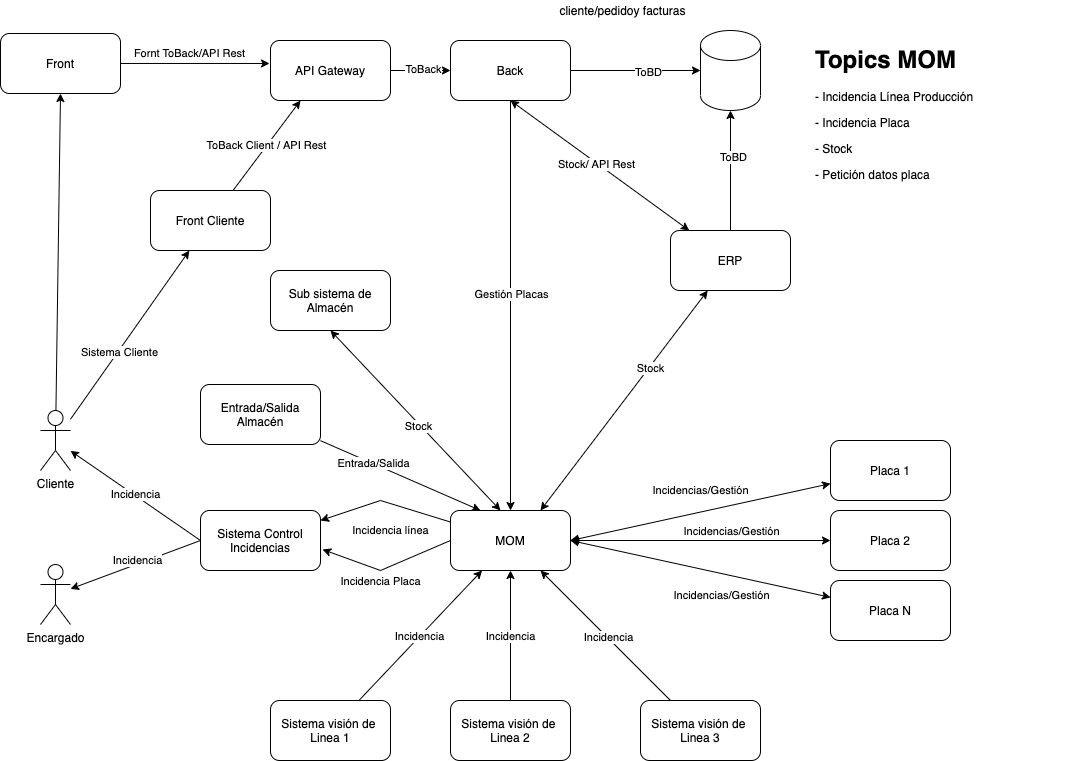

The diagram above was exported from draw.io. Its source (the exported page's mxGraphModel, read from the mxfile embedded in the PNG):
<mxGraphModel dx="1106" dy="892" grid="1" gridSize="10" guides="1" tooltips="1" connect="1" arrows="1" fold="1" page="1" pageScale="1" pageWidth="1169" pageHeight="827" math="0" shadow="0">
  <root>
    <mxCell id="0" />
    <mxCell id="1" parent="0" />
    <mxCell id="ukcdl4UTr6fBqinJjQY7-5" style="edgeStyle=orthogonalEdgeStyle;rounded=0;orthogonalLoop=1;jettySize=auto;html=1;entryX=-0.008;entryY=0.383;entryDx=0;entryDy=0;entryPerimeter=0;" parent="1" source="ukcdl4UTr6fBqinJjQY7-1" target="wgnZfA8LaeEjHCaXrBnl-2" edge="1">
      <mxGeometry relative="1" as="geometry" />
    </mxCell>
    <mxCell id="ukcdl4UTr6fBqinJjQY7-43" value="Fornt ToBack/API Rest" style="edgeLabel;html=1;align=center;verticalAlign=middle;resizable=0;points=[];" parent="ukcdl4UTr6fBqinJjQY7-5" vertex="1" connectable="0">
      <mxGeometry x="-0.26" relative="1" as="geometry">
        <mxPoint x="13" y="-10" as="offset" />
      </mxGeometry>
    </mxCell>
    <mxCell id="ukcdl4UTr6fBqinJjQY7-1" value="Front" style="rounded=1;whiteSpace=wrap;html=1;" parent="1" vertex="1">
      <mxGeometry y="63" width="120" height="60" as="geometry" />
    </mxCell>
    <mxCell id="ukcdl4UTr6fBqinJjQY7-6" style="edgeStyle=orthogonalEdgeStyle;rounded=0;orthogonalLoop=1;jettySize=auto;html=1;" parent="1" source="ukcdl4UTr6fBqinJjQY7-3" target="ukcdl4UTr6fBqinJjQY7-4" edge="1">
      <mxGeometry relative="1" as="geometry" />
    </mxCell>
    <mxCell id="ukcdl4UTr6fBqinJjQY7-44" value="ToBD" style="edgeLabel;html=1;align=center;verticalAlign=middle;resizable=0;points=[];" parent="ukcdl4UTr6fBqinJjQY7-6" vertex="1" connectable="0">
      <mxGeometry x="0.1833" y="-1" relative="1" as="geometry">
        <mxPoint as="offset" />
      </mxGeometry>
    </mxCell>
    <mxCell id="ukcdl4UTr6fBqinJjQY7-29" style="edgeStyle=none;rounded=0;orthogonalLoop=1;jettySize=auto;html=1;exitX=0.5;exitY=1;exitDx=0;exitDy=0;startArrow=classic;startFill=1;" parent="1" source="ukcdl4UTr6fBqinJjQY7-3" target="ukcdl4UTr6fBqinJjQY7-26" edge="1">
      <mxGeometry relative="1" as="geometry" />
    </mxCell>
    <mxCell id="ukcdl4UTr6fBqinJjQY7-33" value="Stock/ API Rest" style="edgeLabel;html=1;align=center;verticalAlign=middle;resizable=0;points=[];" parent="ukcdl4UTr6fBqinJjQY7-29" vertex="1" connectable="0">
      <mxGeometry x="-0.0374" y="-1" relative="1" as="geometry">
        <mxPoint as="offset" />
      </mxGeometry>
    </mxCell>
    <mxCell id="BbpzPKASUZiZblI2Lo_N-2" style="edgeStyle=none;rounded=0;orthogonalLoop=1;jettySize=auto;html=1;entryX=0.5;entryY=0;entryDx=0;entryDy=0;startArrow=none;startFill=0;" parent="1" source="ukcdl4UTr6fBqinJjQY7-3" target="ukcdl4UTr6fBqinJjQY7-7" edge="1">
      <mxGeometry relative="1" as="geometry" />
    </mxCell>
    <mxCell id="BbpzPKASUZiZblI2Lo_N-3" value="Gestión Placas" style="edgeLabel;html=1;align=center;verticalAlign=middle;resizable=0;points=[];" parent="BbpzPKASUZiZblI2Lo_N-2" vertex="1" connectable="0">
      <mxGeometry x="-0.445" y="1" relative="1" as="geometry">
        <mxPoint x="-1" y="79" as="offset" />
      </mxGeometry>
    </mxCell>
    <mxCell id="ukcdl4UTr6fBqinJjQY7-3" value="Back" style="rounded=1;whiteSpace=wrap;html=1;" parent="1" vertex="1">
      <mxGeometry x="450" y="70" width="120" height="60" as="geometry" />
    </mxCell>
    <mxCell id="ukcdl4UTr6fBqinJjQY7-4" value="" style="shape=cylinder3;whiteSpace=wrap;html=1;boundedLbl=1;backgroundOutline=1;size=15;" parent="1" vertex="1">
      <mxGeometry x="700" y="60" width="60" height="80" as="geometry" />
    </mxCell>
    <mxCell id="ukcdl4UTr6fBqinJjQY7-16" style="edgeStyle=none;rounded=0;orthogonalLoop=1;jettySize=auto;html=1;" parent="1" source="ukcdl4UTr6fBqinJjQY7-7" target="ukcdl4UTr6fBqinJjQY7-10" edge="1">
      <mxGeometry relative="1" as="geometry">
        <Array as="points">
          <mxPoint x="380" y="530" />
        </Array>
      </mxGeometry>
    </mxCell>
    <mxCell id="ukcdl4UTr6fBqinJjQY7-17" value="Incidencia línea" style="edgeLabel;html=1;align=center;verticalAlign=middle;resizable=0;points=[];" parent="ukcdl4UTr6fBqinJjQY7-16" vertex="1" connectable="0">
      <mxGeometry x="0.2" relative="1" as="geometry">
        <mxPoint x="18" y="27" as="offset" />
      </mxGeometry>
    </mxCell>
    <mxCell id="ukcdl4UTr6fBqinJjQY7-18" style="edgeStyle=none;rounded=0;orthogonalLoop=1;jettySize=auto;html=1;exitX=0;exitY=0.5;exitDx=0;exitDy=0;entryX=1.017;entryY=0.65;entryDx=0;entryDy=0;entryPerimeter=0;" parent="1" source="ukcdl4UTr6fBqinJjQY7-7" target="ukcdl4UTr6fBqinJjQY7-10" edge="1">
      <mxGeometry relative="1" as="geometry">
        <Array as="points">
          <mxPoint x="380" y="600" />
        </Array>
      </mxGeometry>
    </mxCell>
    <mxCell id="ukcdl4UTr6fBqinJjQY7-37" style="edgeStyle=none;rounded=0;orthogonalLoop=1;jettySize=auto;html=1;startArrow=classic;startFill=1;" parent="1" target="ukcdl4UTr6fBqinJjQY7-26" edge="1">
      <mxGeometry relative="1" as="geometry">
        <mxPoint x="540" y="540" as="sourcePoint" />
        <mxPoint x="720" y="429" as="targetPoint" />
      </mxGeometry>
    </mxCell>
    <mxCell id="ukcdl4UTr6fBqinJjQY7-38" value="Stock" style="edgeLabel;html=1;align=center;verticalAlign=middle;resizable=0;points=[];" parent="ukcdl4UTr6fBqinJjQY7-37" vertex="1" connectable="0">
      <mxGeometry x="0.3047" y="-1" relative="1" as="geometry">
        <mxPoint as="offset" />
      </mxGeometry>
    </mxCell>
    <mxCell id="ukcdl4UTr6fBqinJjQY7-7" value="MOM" style="rounded=1;whiteSpace=wrap;html=1;" parent="1" vertex="1">
      <mxGeometry x="450" y="540" width="120" height="60" as="geometry" />
    </mxCell>
    <mxCell id="ukcdl4UTr6fBqinJjQY7-13" style="rounded=0;orthogonalLoop=1;jettySize=auto;html=1;" parent="1" source="ukcdl4UTr6fBqinJjQY7-9" target="ukcdl4UTr6fBqinJjQY7-7" edge="1">
      <mxGeometry relative="1" as="geometry" />
    </mxCell>
    <mxCell id="ukcdl4UTr6fBqinJjQY7-40" value="Incidencia" style="edgeLabel;html=1;align=center;verticalAlign=middle;resizable=0;points=[];" parent="ukcdl4UTr6fBqinJjQY7-13" vertex="1" connectable="0">
      <mxGeometry x="-0.0154" y="1" relative="1" as="geometry">
        <mxPoint as="offset" />
      </mxGeometry>
    </mxCell>
    <mxCell id="ukcdl4UTr6fBqinJjQY7-9" value="Sistema visión de&amp;nbsp;&lt;br&gt;Linea 1" style="rounded=1;whiteSpace=wrap;html=1;" parent="1" vertex="1">
      <mxGeometry x="270" y="730" width="120" height="60" as="geometry" />
    </mxCell>
    <mxCell id="ukcdl4UTr6fBqinJjQY7-22" style="edgeStyle=none;rounded=0;orthogonalLoop=1;jettySize=auto;html=1;exitX=0;exitY=0.5;exitDx=0;exitDy=0;" parent="1" source="ukcdl4UTr6fBqinJjQY7-10" target="ukcdl4UTr6fBqinJjQY7-20" edge="1">
      <mxGeometry relative="1" as="geometry" />
    </mxCell>
    <mxCell id="ukcdl4UTr6fBqinJjQY7-61" value="Incidencia" style="edgeLabel;html=1;align=center;verticalAlign=middle;resizable=0;points=[];" parent="ukcdl4UTr6fBqinJjQY7-22" vertex="1" connectable="0">
      <mxGeometry x="-0.0532" y="-4" relative="1" as="geometry">
        <mxPoint as="offset" />
      </mxGeometry>
    </mxCell>
    <mxCell id="ukcdl4UTr6fBqinJjQY7-23" style="edgeStyle=none;rounded=0;orthogonalLoop=1;jettySize=auto;html=1;exitX=0;exitY=0.5;exitDx=0;exitDy=0;" parent="1" source="ukcdl4UTr6fBqinJjQY7-10" target="ukcdl4UTr6fBqinJjQY7-21" edge="1">
      <mxGeometry relative="1" as="geometry" />
    </mxCell>
    <mxCell id="ukcdl4UTr6fBqinJjQY7-60" value="Incidencia" style="edgeLabel;html=1;align=center;verticalAlign=middle;resizable=0;points=[];" parent="ukcdl4UTr6fBqinJjQY7-23" vertex="1" connectable="0">
      <mxGeometry x="0.0189" relative="1" as="geometry">
        <mxPoint y="-1" as="offset" />
      </mxGeometry>
    </mxCell>
    <mxCell id="ukcdl4UTr6fBqinJjQY7-10" value="Sistema Control Incidencias" style="rounded=1;whiteSpace=wrap;html=1;" parent="1" vertex="1">
      <mxGeometry x="200" y="540" width="120" height="60" as="geometry" />
    </mxCell>
    <mxCell id="ukcdl4UTr6fBqinJjQY7-14" style="edgeStyle=none;rounded=0;orthogonalLoop=1;jettySize=auto;html=1;" parent="1" source="ukcdl4UTr6fBqinJjQY7-11" target="ukcdl4UTr6fBqinJjQY7-7" edge="1">
      <mxGeometry relative="1" as="geometry" />
    </mxCell>
    <mxCell id="ukcdl4UTr6fBqinJjQY7-41" value="Incidencia" style="edgeLabel;html=1;align=center;verticalAlign=middle;resizable=0;points=[];" parent="ukcdl4UTr6fBqinJjQY7-14" vertex="1" connectable="0">
      <mxGeometry y="1" relative="1" as="geometry">
        <mxPoint as="offset" />
      </mxGeometry>
    </mxCell>
    <mxCell id="ukcdl4UTr6fBqinJjQY7-11" value="Sistema visión de&amp;nbsp;&lt;br&gt;Linea 2" style="rounded=1;whiteSpace=wrap;html=1;" parent="1" vertex="1">
      <mxGeometry x="450" y="730" width="120" height="60" as="geometry" />
    </mxCell>
    <mxCell id="ukcdl4UTr6fBqinJjQY7-15" style="edgeStyle=none;rounded=0;orthogonalLoop=1;jettySize=auto;html=1;" parent="1" source="ukcdl4UTr6fBqinJjQY7-12" target="ukcdl4UTr6fBqinJjQY7-7" edge="1">
      <mxGeometry relative="1" as="geometry" />
    </mxCell>
    <mxCell id="ukcdl4UTr6fBqinJjQY7-42" value="Incidencia" style="edgeLabel;html=1;align=center;verticalAlign=middle;resizable=0;points=[];" parent="ukcdl4UTr6fBqinJjQY7-15" vertex="1" connectable="0">
      <mxGeometry x="-0.0308" y="-1" relative="1" as="geometry">
        <mxPoint as="offset" />
      </mxGeometry>
    </mxCell>
    <mxCell id="ukcdl4UTr6fBqinJjQY7-12" value="Sistema visión de&amp;nbsp;&lt;br&gt;Linea 3" style="rounded=1;whiteSpace=wrap;html=1;" parent="1" vertex="1">
      <mxGeometry x="640" y="730" width="120" height="60" as="geometry" />
    </mxCell>
    <mxCell id="ukcdl4UTr6fBqinJjQY7-19" value="Incidencia Placa" style="edgeLabel;html=1;align=center;verticalAlign=middle;resizable=0;points=[];" parent="1" vertex="1" connectable="0">
      <mxGeometry x="379.99828902443284" y="610.0005703251891" as="geometry" />
    </mxCell>
    <mxCell id="ukcdl4UTr6fBqinJjQY7-20" value="Encargado" style="shape=umlActor;verticalLabelPosition=bottom;verticalAlign=top;html=1;outlineConnect=0;" parent="1" vertex="1">
      <mxGeometry x="40" y="594" width="30" height="60" as="geometry" />
    </mxCell>
    <mxCell id="ukcdl4UTr6fBqinJjQY7-59" style="edgeStyle=none;rounded=0;orthogonalLoop=1;jettySize=auto;html=1;startArrow=none;startFill=0;" parent="1" source="ukcdl4UTr6fBqinJjQY7-21" target="ukcdl4UTr6fBqinJjQY7-50" edge="1">
      <mxGeometry relative="1" as="geometry" />
    </mxCell>
    <mxCell id="ukcdl4UTr6fBqinJjQY7-62" value="Sistema Cliente" style="edgeLabel;html=1;align=center;verticalAlign=middle;resizable=0;points=[];" parent="ukcdl4UTr6fBqinJjQY7-59" vertex="1" connectable="0">
      <mxGeometry x="-0.1998" y="-1" relative="1" as="geometry">
        <mxPoint as="offset" />
      </mxGeometry>
    </mxCell>
    <mxCell id="wgnZfA8LaeEjHCaXrBnl-1" style="rounded=0;orthogonalLoop=1;jettySize=auto;html=1;entryX=0.5;entryY=1;entryDx=0;entryDy=0;" edge="1" parent="1" source="ukcdl4UTr6fBqinJjQY7-21" target="ukcdl4UTr6fBqinJjQY7-1">
      <mxGeometry relative="1" as="geometry" />
    </mxCell>
    <mxCell id="ukcdl4UTr6fBqinJjQY7-21" value="Cliente" style="shape=umlActor;verticalLabelPosition=bottom;verticalAlign=top;html=1;outlineConnect=0;" parent="1" vertex="1">
      <mxGeometry x="40" y="440" width="30" height="60" as="geometry" />
    </mxCell>
    <mxCell id="ukcdl4UTr6fBqinJjQY7-47" style="edgeStyle=none;rounded=0;orthogonalLoop=1;jettySize=auto;html=1;entryX=1;entryY=0.5;entryDx=0;entryDy=0;startArrow=classic;startFill=1;" parent="1" source="ukcdl4UTr6fBqinJjQY7-24" target="ukcdl4UTr6fBqinJjQY7-7" edge="1">
      <mxGeometry relative="1" as="geometry" />
    </mxCell>
    <mxCell id="ukcdl4UTr6fBqinJjQY7-51" value="Incidencias/Gestión" style="edgeLabel;html=1;align=center;verticalAlign=middle;resizable=0;points=[];" parent="ukcdl4UTr6fBqinJjQY7-47" vertex="1" connectable="0">
      <mxGeometry x="-0.2055" y="1" relative="1" as="geometry">
        <mxPoint x="-27" y="-17" as="offset" />
      </mxGeometry>
    </mxCell>
    <mxCell id="ukcdl4UTr6fBqinJjQY7-24" value="Placa 1" style="rounded=1;whiteSpace=wrap;html=1;" parent="1" vertex="1">
      <mxGeometry x="830" y="470" width="120" height="60" as="geometry" />
    </mxCell>
    <mxCell id="ukcdl4UTr6fBqinJjQY7-48" style="edgeStyle=none;rounded=0;orthogonalLoop=1;jettySize=auto;html=1;startArrow=classic;startFill=1;" parent="1" source="ukcdl4UTr6fBqinJjQY7-25" target="ukcdl4UTr6fBqinJjQY7-7" edge="1">
      <mxGeometry relative="1" as="geometry" />
    </mxCell>
    <mxCell id="ukcdl4UTr6fBqinJjQY7-25" value="Placa 2" style="rounded=1;whiteSpace=wrap;html=1;" parent="1" vertex="1">
      <mxGeometry x="830" y="540" width="120" height="60" as="geometry" />
    </mxCell>
    <mxCell id="ukcdl4UTr6fBqinJjQY7-45" style="edgeStyle=none;rounded=0;orthogonalLoop=1;jettySize=auto;html=1;startArrow=none;startFill=0;" parent="1" source="ukcdl4UTr6fBqinJjQY7-26" target="ukcdl4UTr6fBqinJjQY7-4" edge="1">
      <mxGeometry relative="1" as="geometry" />
    </mxCell>
    <mxCell id="ukcdl4UTr6fBqinJjQY7-46" value="ToBD" style="edgeLabel;html=1;align=center;verticalAlign=middle;resizable=0;points=[];" parent="ukcdl4UTr6fBqinJjQY7-45" vertex="1" connectable="0">
      <mxGeometry x="0.2333" y="-2" relative="1" as="geometry">
        <mxPoint as="offset" />
      </mxGeometry>
    </mxCell>
    <mxCell id="ukcdl4UTr6fBqinJjQY7-26" value="ERP" style="rounded=1;whiteSpace=wrap;html=1;" parent="1" vertex="1">
      <mxGeometry x="670" y="260" width="120" height="60" as="geometry" />
    </mxCell>
    <mxCell id="ukcdl4UTr6fBqinJjQY7-49" style="edgeStyle=none;rounded=0;orthogonalLoop=1;jettySize=auto;html=1;entryX=1;entryY=0.5;entryDx=0;entryDy=0;startArrow=classic;startFill=1;" parent="1" source="ukcdl4UTr6fBqinJjQY7-32" target="ukcdl4UTr6fBqinJjQY7-7" edge="1">
      <mxGeometry relative="1" as="geometry" />
    </mxCell>
    <mxCell id="ukcdl4UTr6fBqinJjQY7-32" value="Placa N" style="rounded=1;whiteSpace=wrap;html=1;" parent="1" vertex="1">
      <mxGeometry x="830" y="610" width="120" height="60" as="geometry" />
    </mxCell>
    <mxCell id="ukcdl4UTr6fBqinJjQY7-36" style="edgeStyle=none;rounded=0;orthogonalLoop=1;jettySize=auto;html=1;startArrow=classic;startFill=1;exitX=0.5;exitY=1;exitDx=0;exitDy=0;" parent="1" source="ukcdl4UTr6fBqinJjQY7-35" edge="1">
      <mxGeometry relative="1" as="geometry">
        <mxPoint x="500" y="540" as="targetPoint" />
        <Array as="points" />
      </mxGeometry>
    </mxCell>
    <mxCell id="ukcdl4UTr6fBqinJjQY7-39" value="Stock" style="edgeLabel;html=1;align=center;verticalAlign=middle;resizable=0;points=[];" parent="ukcdl4UTr6fBqinJjQY7-36" vertex="1" connectable="0">
      <mxGeometry x="0.0475" y="-2" relative="1" as="geometry">
        <mxPoint as="offset" />
      </mxGeometry>
    </mxCell>
    <mxCell id="ukcdl4UTr6fBqinJjQY7-35" value="Sub sistema de Almacén" style="rounded=1;whiteSpace=wrap;html=1;" parent="1" vertex="1">
      <mxGeometry x="270" y="300" width="120" height="60" as="geometry" />
    </mxCell>
    <mxCell id="ukcdl4UTr6fBqinJjQY7-58" value="ToBack Client / API Rest" style="edgeStyle=none;rounded=0;orthogonalLoop=1;jettySize=auto;html=1;startArrow=none;startFill=0;entryX=0.25;entryY=1;entryDx=0;entryDy=0;" parent="1" source="ukcdl4UTr6fBqinJjQY7-50" target="wgnZfA8LaeEjHCaXrBnl-2" edge="1">
      <mxGeometry relative="1" as="geometry" />
    </mxCell>
    <mxCell id="ukcdl4UTr6fBqinJjQY7-50" value="Front Cliente" style="rounded=1;whiteSpace=wrap;html=1;" parent="1" vertex="1">
      <mxGeometry x="150" y="220" width="120" height="60" as="geometry" />
    </mxCell>
    <mxCell id="ukcdl4UTr6fBqinJjQY7-52" value="Incidencias/Gestión" style="edgeLabel;html=1;align=center;verticalAlign=middle;resizable=0;points=[];" parent="1" vertex="1" connectable="0">
      <mxGeometry x="730.0022950348017" y="560.0037691707721" as="geometry" />
    </mxCell>
    <mxCell id="ukcdl4UTr6fBqinJjQY7-53" value="Incidencias/Gestión" style="edgeLabel;html=1;align=center;verticalAlign=middle;resizable=0;points=[];" parent="1" vertex="1" connectable="0">
      <mxGeometry x="720.0022950348017" y="624.0037691707721" as="geometry" />
    </mxCell>
    <mxCell id="ukcdl4UTr6fBqinJjQY7-63" value="cliente/pedidoy facturas" style="text;html=1;strokeColor=none;fillColor=none;align=center;verticalAlign=middle;whiteSpace=wrap;rounded=0;" parent="1" vertex="1">
      <mxGeometry x="540" y="30" width="165" height="20" as="geometry" />
    </mxCell>
    <mxCell id="ukcdl4UTr6fBqinJjQY7-68" style="edgeStyle=none;rounded=0;orthogonalLoop=1;jettySize=auto;html=1;entryX=0.25;entryY=0;entryDx=0;entryDy=0;startArrow=none;startFill=0;" parent="1" source="ukcdl4UTr6fBqinJjQY7-67" target="ukcdl4UTr6fBqinJjQY7-7" edge="1">
      <mxGeometry relative="1" as="geometry" />
    </mxCell>
    <mxCell id="ukcdl4UTr6fBqinJjQY7-69" value="Entrada/Salida" style="edgeLabel;html=1;align=center;verticalAlign=middle;resizable=0;points=[];" parent="ukcdl4UTr6fBqinJjQY7-68" vertex="1" connectable="0">
      <mxGeometry x="-0.352" relative="1" as="geometry">
        <mxPoint as="offset" />
      </mxGeometry>
    </mxCell>
    <mxCell id="ukcdl4UTr6fBqinJjQY7-67" value="Entrada/Salida Almacén" style="rounded=1;whiteSpace=wrap;html=1;" parent="1" vertex="1">
      <mxGeometry x="200" y="414" width="120" height="60" as="geometry" />
    </mxCell>
    <mxCell id="NRJdjYEDGITTQ8Is60tO-1" value="&lt;h1&gt;Topics MOM&lt;/h1&gt;&lt;p&gt;- Incidencia L&lt;span&gt;ínea Producción&lt;/span&gt;&lt;/p&gt;&lt;p&gt;- Incidencia Placa&lt;/p&gt;&lt;p&gt;- Stock&lt;/p&gt;&lt;p&gt;- Petición datos placa&lt;/p&gt;&lt;p&gt;&lt;br&gt;&lt;/p&gt;" style="text;html=1;strokeColor=none;fillColor=none;spacing=5;spacingTop=-20;whiteSpace=wrap;overflow=hidden;rounded=0;" parent="1" vertex="1">
      <mxGeometry x="810" y="70" width="260" height="200" as="geometry" />
    </mxCell>
    <mxCell id="wgnZfA8LaeEjHCaXrBnl-3" style="edgeStyle=none;rounded=0;orthogonalLoop=1;jettySize=auto;html=1;" edge="1" parent="1" source="wgnZfA8LaeEjHCaXrBnl-2" target="ukcdl4UTr6fBqinJjQY7-3">
      <mxGeometry relative="1" as="geometry" />
    </mxCell>
    <mxCell id="wgnZfA8LaeEjHCaXrBnl-4" value="ToBack" style="edgeLabel;html=1;align=center;verticalAlign=middle;resizable=0;points=[];" vertex="1" connectable="0" parent="wgnZfA8LaeEjHCaXrBnl-3">
      <mxGeometry x="0.0636" y="2" relative="1" as="geometry">
        <mxPoint as="offset" />
      </mxGeometry>
    </mxCell>
    <mxCell id="wgnZfA8LaeEjHCaXrBnl-2" value="API Gateway&lt;br&gt;" style="rounded=1;whiteSpace=wrap;html=1;" vertex="1" parent="1">
      <mxGeometry x="270" y="70" width="120" height="60" as="geometry" />
    </mxCell>
  </root>
</mxGraphModel>